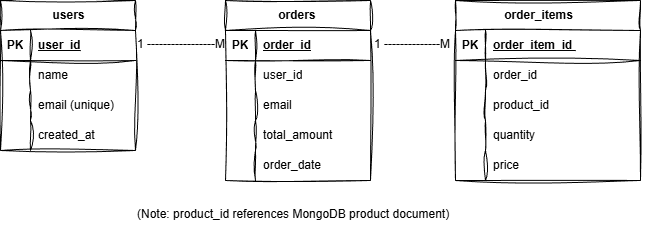

The diagram above was exported from draw.io. Its source (the exported page's mxGraphModel, read from the mxfile embedded in the PNG):
<mxGraphModel dx="1011" dy="536" grid="1" gridSize="10" guides="1" tooltips="1" connect="1" arrows="1" fold="1" page="1" pageScale="1" pageWidth="850" pageHeight="1100" background="#ffffff" math="0" shadow="0">
  <root>
    <mxCell id="0" />
    <mxCell id="1" parent="0" />
    <mxCell id="v06TdgMQf-yvX6Pu8bK5-52" parent="1" style="shape=table;startSize=30;container=1;collapsible=1;childLayout=tableLayout;fixedRows=1;rowLines=0;fontStyle=1;align=center;resizeLast=1;html=1;labelBackgroundColor=none;sketch=1;curveFitting=1;jiggle=2;" value="&amp;nbsp;orders&amp;nbsp;&amp;nbsp;" vertex="1">
      <mxGeometry height="180" width="145" x="320" y="100" as="geometry">
        <mxRectangle height="30" width="70" x="260" y="80" as="alternateBounds" />
      </mxGeometry>
    </mxCell>
    <mxCell id="v06TdgMQf-yvX6Pu8bK5-53" parent="v06TdgMQf-yvX6Pu8bK5-52" style="shape=tableRow;horizontal=0;startSize=0;swimlaneHead=0;swimlaneBody=0;fillColor=none;collapsible=0;dropTarget=0;points=[[0,0.5],[1,0.5]];portConstraint=eastwest;top=0;left=0;right=0;bottom=1;labelBackgroundColor=none;sketch=1;curveFitting=1;jiggle=2;" value="" vertex="1">
      <mxGeometry height="30" width="145" y="30" as="geometry" />
    </mxCell>
    <mxCell id="v06TdgMQf-yvX6Pu8bK5-54" parent="v06TdgMQf-yvX6Pu8bK5-53" style="shape=partialRectangle;connectable=0;fillColor=none;top=0;left=0;bottom=0;right=0;fontStyle=1;overflow=hidden;whiteSpace=wrap;html=1;labelBackgroundColor=none;sketch=1;curveFitting=1;jiggle=2;" value="PK" vertex="1">
      <mxGeometry height="30" width="30" as="geometry">
        <mxRectangle height="30" width="30" as="alternateBounds" />
      </mxGeometry>
    </mxCell>
    <mxCell id="v06TdgMQf-yvX6Pu8bK5-55" parent="v06TdgMQf-yvX6Pu8bK5-53" style="shape=partialRectangle;connectable=0;fillColor=none;top=0;left=0;bottom=0;right=0;align=left;spacingLeft=6;fontStyle=5;overflow=hidden;whiteSpace=wrap;html=1;labelBackgroundColor=none;sketch=1;curveFitting=1;jiggle=2;" value="order_id" vertex="1">
      <mxGeometry height="30" width="115" x="30" as="geometry">
        <mxRectangle height="30" width="115" as="alternateBounds" />
      </mxGeometry>
    </mxCell>
    <mxCell id="v06TdgMQf-yvX6Pu8bK5-56" parent="v06TdgMQf-yvX6Pu8bK5-52" style="shape=tableRow;horizontal=0;startSize=0;swimlaneHead=0;swimlaneBody=0;fillColor=none;collapsible=0;dropTarget=0;points=[[0,0.5],[1,0.5]];portConstraint=eastwest;top=0;left=0;right=0;bottom=0;labelBackgroundColor=none;sketch=1;curveFitting=1;jiggle=2;" value="" vertex="1">
      <mxGeometry height="30" width="145" y="60" as="geometry" />
    </mxCell>
    <mxCell id="v06TdgMQf-yvX6Pu8bK5-57" parent="v06TdgMQf-yvX6Pu8bK5-56" style="shape=partialRectangle;connectable=0;fillColor=none;top=0;left=0;bottom=0;right=0;editable=1;overflow=hidden;whiteSpace=wrap;html=1;labelBackgroundColor=none;sketch=1;curveFitting=1;jiggle=2;" value="" vertex="1">
      <mxGeometry height="30" width="30" as="geometry">
        <mxRectangle height="30" width="30" as="alternateBounds" />
      </mxGeometry>
    </mxCell>
    <mxCell id="v06TdgMQf-yvX6Pu8bK5-58" parent="v06TdgMQf-yvX6Pu8bK5-56" style="shape=partialRectangle;connectable=0;fillColor=none;top=0;left=0;bottom=0;right=0;align=left;spacingLeft=6;overflow=hidden;whiteSpace=wrap;html=1;labelBackgroundColor=none;sketch=1;curveFitting=1;jiggle=2;" value="user_id" vertex="1">
      <mxGeometry height="30" width="115" x="30" as="geometry">
        <mxRectangle height="30" width="115" as="alternateBounds" />
      </mxGeometry>
    </mxCell>
    <mxCell id="v06TdgMQf-yvX6Pu8bK5-59" parent="v06TdgMQf-yvX6Pu8bK5-52" style="shape=tableRow;horizontal=0;startSize=0;swimlaneHead=0;swimlaneBody=0;fillColor=none;collapsible=0;dropTarget=0;points=[[0,0.5],[1,0.5]];portConstraint=eastwest;top=0;left=0;right=0;bottom=0;labelBackgroundColor=none;sketch=1;curveFitting=1;jiggle=2;" value="" vertex="1">
      <mxGeometry height="30" width="145" y="90" as="geometry" />
    </mxCell>
    <mxCell id="v06TdgMQf-yvX6Pu8bK5-60" parent="v06TdgMQf-yvX6Pu8bK5-59" style="shape=partialRectangle;connectable=0;fillColor=none;top=0;left=0;bottom=0;right=0;editable=1;overflow=hidden;whiteSpace=wrap;html=1;labelBackgroundColor=none;sketch=1;curveFitting=1;jiggle=2;" value="" vertex="1">
      <mxGeometry height="30" width="30" as="geometry">
        <mxRectangle height="30" width="30" as="alternateBounds" />
      </mxGeometry>
    </mxCell>
    <mxCell id="v06TdgMQf-yvX6Pu8bK5-61" parent="v06TdgMQf-yvX6Pu8bK5-59" style="shape=partialRectangle;connectable=0;fillColor=none;top=0;left=0;bottom=0;right=0;align=left;spacingLeft=6;overflow=hidden;whiteSpace=wrap;html=1;labelBackgroundColor=none;sketch=1;curveFitting=1;jiggle=2;" value="email" vertex="1">
      <mxGeometry height="30" width="115" x="30" as="geometry">
        <mxRectangle height="30" width="115" as="alternateBounds" />
      </mxGeometry>
    </mxCell>
    <mxCell id="v06TdgMQf-yvX6Pu8bK5-62" parent="v06TdgMQf-yvX6Pu8bK5-52" style="shape=tableRow;horizontal=0;startSize=0;swimlaneHead=0;swimlaneBody=0;fillColor=none;collapsible=0;dropTarget=0;points=[[0,0.5],[1,0.5]];portConstraint=eastwest;top=0;left=0;right=0;bottom=0;labelBackgroundColor=none;sketch=1;curveFitting=1;jiggle=2;" value="" vertex="1">
      <mxGeometry height="30" width="145" y="120" as="geometry" />
    </mxCell>
    <mxCell id="v06TdgMQf-yvX6Pu8bK5-63" parent="v06TdgMQf-yvX6Pu8bK5-62" style="shape=partialRectangle;connectable=0;fillColor=none;top=0;left=0;bottom=0;right=0;editable=1;overflow=hidden;whiteSpace=wrap;html=1;labelBackgroundColor=none;sketch=1;curveFitting=1;jiggle=2;" value="" vertex="1">
      <mxGeometry height="30" width="30" as="geometry">
        <mxRectangle height="30" width="30" as="alternateBounds" />
      </mxGeometry>
    </mxCell>
    <mxCell id="v06TdgMQf-yvX6Pu8bK5-64" parent="v06TdgMQf-yvX6Pu8bK5-62" style="shape=partialRectangle;connectable=0;fillColor=none;top=0;left=0;bottom=0;right=0;align=left;spacingLeft=6;overflow=hidden;whiteSpace=wrap;html=1;labelBackgroundColor=none;sketch=1;curveFitting=1;jiggle=2;" value="total_amount&amp;nbsp; &amp;nbsp; &amp;nbsp;" vertex="1">
      <mxGeometry height="30" width="115" x="30" as="geometry">
        <mxRectangle height="30" width="115" as="alternateBounds" />
      </mxGeometry>
    </mxCell>
    <mxCell id="v06TdgMQf-yvX6Pu8bK5-65" parent="v06TdgMQf-yvX6Pu8bK5-52" style="shape=tableRow;horizontal=0;startSize=0;swimlaneHead=0;swimlaneBody=0;fillColor=none;collapsible=0;dropTarget=0;points=[[0,0.5],[1,0.5]];portConstraint=eastwest;top=0;left=0;right=0;bottom=0;labelBackgroundColor=none;sketch=1;curveFitting=1;jiggle=2;" value="" vertex="1">
      <mxGeometry height="30" width="145" y="150" as="geometry" />
    </mxCell>
    <mxCell id="v06TdgMQf-yvX6Pu8bK5-66" parent="v06TdgMQf-yvX6Pu8bK5-65" style="shape=partialRectangle;connectable=0;fillColor=none;top=0;left=0;bottom=0;right=0;editable=1;overflow=hidden;whiteSpace=wrap;html=1;labelBackgroundColor=none;sketch=1;curveFitting=1;jiggle=2;" value="" vertex="1">
      <mxGeometry height="30" width="30" as="geometry">
        <mxRectangle height="30" width="30" as="alternateBounds" />
      </mxGeometry>
    </mxCell>
    <mxCell id="v06TdgMQf-yvX6Pu8bK5-67" parent="v06TdgMQf-yvX6Pu8bK5-65" style="shape=partialRectangle;connectable=0;fillColor=none;top=0;left=0;bottom=0;right=0;align=left;spacingLeft=6;overflow=hidden;whiteSpace=wrap;html=1;labelBackgroundColor=none;sketch=1;curveFitting=1;jiggle=2;" value="order_date" vertex="1">
      <mxGeometry height="30" width="115" x="30" as="geometry">
        <mxRectangle height="30" width="115" as="alternateBounds" />
      </mxGeometry>
    </mxCell>
    <mxCell id="v06TdgMQf-yvX6Pu8bK5-68" edge="1" parent="v06TdgMQf-yvX6Pu8bK5-52" source="v06TdgMQf-yvX6Pu8bK5-56" style="edgeStyle=orthogonalEdgeStyle;rounded=0;orthogonalLoop=1;jettySize=auto;html=1;exitX=1;exitY=0.5;exitDx=0;exitDy=0;labelBackgroundColor=none;fontColor=default;sketch=1;curveFitting=1;jiggle=2;" target="v06TdgMQf-yvX6Pu8bK5-56">
      <mxGeometry relative="1" as="geometry" />
    </mxCell>
    <mxCell id="v06TdgMQf-yvX6Pu8bK5-69" parent="1" style="shape=table;startSize=30;container=1;collapsible=1;childLayout=tableLayout;fixedRows=1;rowLines=0;fontStyle=1;align=center;resizeLast=1;html=1;labelBackgroundColor=none;sketch=1;curveFitting=1;jiggle=2;" value="users" vertex="1">
      <mxGeometry height="150" width="135" x="95" y="100" as="geometry">
        <mxRectangle height="30" width="70" x="340" y="180" as="alternateBounds" />
      </mxGeometry>
    </mxCell>
    <mxCell id="v06TdgMQf-yvX6Pu8bK5-70" parent="v06TdgMQf-yvX6Pu8bK5-69" style="shape=tableRow;horizontal=0;startSize=0;swimlaneHead=0;swimlaneBody=0;fillColor=none;collapsible=0;dropTarget=0;points=[[0,0.5],[1,0.5]];portConstraint=eastwest;top=0;left=0;right=0;bottom=1;labelBackgroundColor=none;sketch=1;curveFitting=1;jiggle=2;" value="" vertex="1">
      <mxGeometry height="30" width="135" y="30" as="geometry" />
    </mxCell>
    <mxCell id="v06TdgMQf-yvX6Pu8bK5-71" parent="v06TdgMQf-yvX6Pu8bK5-70" style="shape=partialRectangle;connectable=0;fillColor=none;top=0;left=0;bottom=0;right=0;fontStyle=1;overflow=hidden;whiteSpace=wrap;html=1;labelBackgroundColor=none;sketch=1;curveFitting=1;jiggle=2;" value="PK" vertex="1">
      <mxGeometry height="30" width="30" as="geometry">
        <mxRectangle height="30" width="30" as="alternateBounds" />
      </mxGeometry>
    </mxCell>
    <mxCell id="v06TdgMQf-yvX6Pu8bK5-72" parent="v06TdgMQf-yvX6Pu8bK5-70" style="shape=partialRectangle;connectable=0;fillColor=none;top=0;left=0;bottom=0;right=0;align=left;spacingLeft=6;fontStyle=5;overflow=hidden;whiteSpace=wrap;html=1;labelBackgroundColor=none;sketch=1;curveFitting=1;jiggle=2;" value="user_id" vertex="1">
      <mxGeometry height="30" width="105" x="30" as="geometry">
        <mxRectangle height="30" width="105" as="alternateBounds" />
      </mxGeometry>
    </mxCell>
    <mxCell id="v06TdgMQf-yvX6Pu8bK5-73" parent="v06TdgMQf-yvX6Pu8bK5-69" style="shape=tableRow;horizontal=0;startSize=0;swimlaneHead=0;swimlaneBody=0;fillColor=none;collapsible=0;dropTarget=0;points=[[0,0.5],[1,0.5]];portConstraint=eastwest;top=0;left=0;right=0;bottom=0;labelBackgroundColor=none;sketch=1;curveFitting=1;jiggle=2;" value="" vertex="1">
      <mxGeometry height="30" width="135" y="60" as="geometry" />
    </mxCell>
    <mxCell id="v06TdgMQf-yvX6Pu8bK5-74" parent="v06TdgMQf-yvX6Pu8bK5-73" style="shape=partialRectangle;connectable=0;fillColor=none;top=0;left=0;bottom=0;right=0;editable=1;overflow=hidden;whiteSpace=wrap;html=1;labelBackgroundColor=none;sketch=1;curveFitting=1;jiggle=2;" value="" vertex="1">
      <mxGeometry height="30" width="30" as="geometry">
        <mxRectangle height="30" width="30" as="alternateBounds" />
      </mxGeometry>
    </mxCell>
    <mxCell id="v06TdgMQf-yvX6Pu8bK5-75" parent="v06TdgMQf-yvX6Pu8bK5-73" style="shape=partialRectangle;connectable=0;fillColor=none;top=0;left=0;bottom=0;right=0;align=left;spacingLeft=6;overflow=hidden;whiteSpace=wrap;html=1;labelBackgroundColor=none;sketch=1;curveFitting=1;jiggle=2;" value="name" vertex="1">
      <mxGeometry height="30" width="105" x="30" as="geometry">
        <mxRectangle height="30" width="105" as="alternateBounds" />
      </mxGeometry>
    </mxCell>
    <mxCell id="v06TdgMQf-yvX6Pu8bK5-76" parent="v06TdgMQf-yvX6Pu8bK5-69" style="shape=tableRow;horizontal=0;startSize=0;swimlaneHead=0;swimlaneBody=0;fillColor=none;collapsible=0;dropTarget=0;points=[[0,0.5],[1,0.5]];portConstraint=eastwest;top=0;left=0;right=0;bottom=0;labelBackgroundColor=none;sketch=1;curveFitting=1;jiggle=2;" value="" vertex="1">
      <mxGeometry height="30" width="135" y="90" as="geometry" />
    </mxCell>
    <mxCell id="v06TdgMQf-yvX6Pu8bK5-77" parent="v06TdgMQf-yvX6Pu8bK5-76" style="shape=partialRectangle;connectable=0;fillColor=none;top=0;left=0;bottom=0;right=0;editable=1;overflow=hidden;whiteSpace=wrap;html=1;labelBackgroundColor=none;sketch=1;curveFitting=1;jiggle=2;" value="" vertex="1">
      <mxGeometry height="30" width="30" as="geometry">
        <mxRectangle height="30" width="30" as="alternateBounds" />
      </mxGeometry>
    </mxCell>
    <mxCell id="v06TdgMQf-yvX6Pu8bK5-78" parent="v06TdgMQf-yvX6Pu8bK5-76" style="shape=partialRectangle;connectable=0;fillColor=none;top=0;left=0;bottom=0;right=0;align=left;spacingLeft=6;overflow=hidden;whiteSpace=wrap;html=1;labelBackgroundColor=none;sketch=1;curveFitting=1;jiggle=2;" value="email (unique)" vertex="1">
      <mxGeometry height="30" width="105" x="30" as="geometry">
        <mxRectangle height="30" width="105" as="alternateBounds" />
      </mxGeometry>
    </mxCell>
    <mxCell id="v06TdgMQf-yvX6Pu8bK5-79" parent="v06TdgMQf-yvX6Pu8bK5-69" style="shape=tableRow;horizontal=0;startSize=0;swimlaneHead=0;swimlaneBody=0;fillColor=none;collapsible=0;dropTarget=0;points=[[0,0.5],[1,0.5]];portConstraint=eastwest;top=0;left=0;right=0;bottom=0;labelBackgroundColor=none;sketch=1;curveFitting=1;jiggle=2;" value="" vertex="1">
      <mxGeometry height="30" width="135" y="120" as="geometry" />
    </mxCell>
    <mxCell id="v06TdgMQf-yvX6Pu8bK5-80" parent="v06TdgMQf-yvX6Pu8bK5-79" style="shape=partialRectangle;connectable=0;fillColor=none;top=0;left=0;bottom=0;right=0;editable=1;overflow=hidden;whiteSpace=wrap;html=1;labelBackgroundColor=none;sketch=1;curveFitting=1;jiggle=2;" value="" vertex="1">
      <mxGeometry height="30" width="30" as="geometry">
        <mxRectangle height="30" width="30" as="alternateBounds" />
      </mxGeometry>
    </mxCell>
    <mxCell id="v06TdgMQf-yvX6Pu8bK5-81" parent="v06TdgMQf-yvX6Pu8bK5-79" style="shape=partialRectangle;connectable=0;fillColor=none;top=0;left=0;bottom=0;right=0;align=left;spacingLeft=6;overflow=hidden;whiteSpace=wrap;html=1;labelBackgroundColor=none;sketch=1;curveFitting=1;jiggle=2;" value="created_at" vertex="1">
      <mxGeometry height="30" width="105" x="30" as="geometry">
        <mxRectangle height="30" width="105" as="alternateBounds" />
      </mxGeometry>
    </mxCell>
    <mxCell id="v06TdgMQf-yvX6Pu8bK5-82" edge="1" parent="v06TdgMQf-yvX6Pu8bK5-69" source="v06TdgMQf-yvX6Pu8bK5-73" style="edgeStyle=orthogonalEdgeStyle;rounded=0;orthogonalLoop=1;jettySize=auto;html=1;exitX=1;exitY=0.5;exitDx=0;exitDy=0;labelBackgroundColor=none;fontColor=default;sketch=1;curveFitting=1;jiggle=2;" target="v06TdgMQf-yvX6Pu8bK5-73">
      <mxGeometry relative="1" as="geometry" />
    </mxCell>
    <mxCell id="v06TdgMQf-yvX6Pu8bK5-83" parent="1" style="shape=table;startSize=30;container=1;collapsible=1;childLayout=tableLayout;fixedRows=1;rowLines=0;fontStyle=1;align=center;resizeLast=1;html=1;labelBackgroundColor=none;sketch=1;curveFitting=1;jiggle=2;" value="order_items&amp;nbsp; &amp;nbsp; &amp;nbsp;&amp;nbsp;" vertex="1">
      <mxGeometry height="180" width="185" x="550" y="100" as="geometry">
        <mxRectangle height="30" width="70" x="340" y="180" as="alternateBounds" />
      </mxGeometry>
    </mxCell>
    <mxCell id="v06TdgMQf-yvX6Pu8bK5-84" parent="v06TdgMQf-yvX6Pu8bK5-83" style="shape=tableRow;horizontal=0;startSize=0;swimlaneHead=0;swimlaneBody=0;fillColor=none;collapsible=0;dropTarget=0;points=[[0,0.5],[1,0.5]];portConstraint=eastwest;top=0;left=0;right=0;bottom=1;labelBackgroundColor=none;sketch=1;curveFitting=1;jiggle=2;" value="" vertex="1">
      <mxGeometry height="30" width="185" y="30" as="geometry" />
    </mxCell>
    <mxCell id="v06TdgMQf-yvX6Pu8bK5-85" parent="v06TdgMQf-yvX6Pu8bK5-84" style="shape=partialRectangle;connectable=0;fillColor=none;top=0;left=0;bottom=0;right=0;fontStyle=1;overflow=hidden;whiteSpace=wrap;html=1;labelBackgroundColor=none;sketch=1;curveFitting=1;jiggle=2;" value="PK" vertex="1">
      <mxGeometry height="30" width="30" as="geometry">
        <mxRectangle height="30" width="30" as="alternateBounds" />
      </mxGeometry>
    </mxCell>
    <mxCell id="v06TdgMQf-yvX6Pu8bK5-86" parent="v06TdgMQf-yvX6Pu8bK5-84" style="shape=partialRectangle;connectable=0;fillColor=none;top=0;left=0;bottom=0;right=0;align=left;spacingLeft=6;fontStyle=5;overflow=hidden;whiteSpace=wrap;html=1;labelBackgroundColor=none;sketch=1;curveFitting=1;jiggle=2;" value="order_item_id&amp;nbsp;" vertex="1">
      <mxGeometry height="30" width="155" x="30" as="geometry">
        <mxRectangle height="30" width="155" as="alternateBounds" />
      </mxGeometry>
    </mxCell>
    <mxCell id="v06TdgMQf-yvX6Pu8bK5-87" parent="v06TdgMQf-yvX6Pu8bK5-83" style="shape=tableRow;horizontal=0;startSize=0;swimlaneHead=0;swimlaneBody=0;fillColor=none;collapsible=0;dropTarget=0;points=[[0,0.5],[1,0.5]];portConstraint=eastwest;top=0;left=0;right=0;bottom=0;labelBackgroundColor=none;sketch=1;curveFitting=1;jiggle=2;" value="" vertex="1">
      <mxGeometry height="30" width="185" y="60" as="geometry" />
    </mxCell>
    <mxCell id="v06TdgMQf-yvX6Pu8bK5-88" parent="v06TdgMQf-yvX6Pu8bK5-87" style="shape=partialRectangle;connectable=0;fillColor=none;top=0;left=0;bottom=0;right=0;editable=1;overflow=hidden;whiteSpace=wrap;html=1;labelBackgroundColor=none;sketch=1;curveFitting=1;jiggle=2;" value="" vertex="1">
      <mxGeometry height="30" width="30" as="geometry">
        <mxRectangle height="30" width="30" as="alternateBounds" />
      </mxGeometry>
    </mxCell>
    <mxCell id="v06TdgMQf-yvX6Pu8bK5-89" parent="v06TdgMQf-yvX6Pu8bK5-87" style="shape=partialRectangle;connectable=0;fillColor=none;top=0;left=0;bottom=0;right=0;align=left;spacingLeft=6;overflow=hidden;whiteSpace=wrap;html=1;labelBackgroundColor=none;sketch=1;curveFitting=1;jiggle=2;" value="order_id&amp;nbsp;" vertex="1">
      <mxGeometry height="30" width="155" x="30" as="geometry">
        <mxRectangle height="30" width="155" as="alternateBounds" />
      </mxGeometry>
    </mxCell>
    <mxCell id="v06TdgMQf-yvX6Pu8bK5-90" parent="v06TdgMQf-yvX6Pu8bK5-83" style="shape=tableRow;horizontal=0;startSize=0;swimlaneHead=0;swimlaneBody=0;fillColor=none;collapsible=0;dropTarget=0;points=[[0,0.5],[1,0.5]];portConstraint=eastwest;top=0;left=0;right=0;bottom=0;labelBackgroundColor=none;sketch=1;curveFitting=1;jiggle=2;" value="" vertex="1">
      <mxGeometry height="30" width="185" y="90" as="geometry" />
    </mxCell>
    <mxCell id="v06TdgMQf-yvX6Pu8bK5-91" parent="v06TdgMQf-yvX6Pu8bK5-90" style="shape=partialRectangle;connectable=0;fillColor=none;top=0;left=0;bottom=0;right=0;editable=1;overflow=hidden;whiteSpace=wrap;html=1;labelBackgroundColor=none;sketch=1;curveFitting=1;jiggle=2;" value="" vertex="1">
      <mxGeometry height="30" width="30" as="geometry">
        <mxRectangle height="30" width="30" as="alternateBounds" />
      </mxGeometry>
    </mxCell>
    <mxCell id="v06TdgMQf-yvX6Pu8bK5-92" parent="v06TdgMQf-yvX6Pu8bK5-90" style="shape=partialRectangle;connectable=0;fillColor=none;top=0;left=0;bottom=0;right=0;align=left;spacingLeft=6;overflow=hidden;whiteSpace=wrap;html=1;labelBackgroundColor=none;sketch=1;curveFitting=1;jiggle=2;" value="product_id&amp;nbsp; &amp;nbsp; &amp;nbsp; &amp;nbsp; &amp;nbsp; &amp;nbsp;" vertex="1">
      <mxGeometry height="30" width="155" x="30" as="geometry">
        <mxRectangle height="30" width="155" as="alternateBounds" />
      </mxGeometry>
    </mxCell>
    <mxCell id="v06TdgMQf-yvX6Pu8bK5-93" parent="v06TdgMQf-yvX6Pu8bK5-83" style="shape=tableRow;horizontal=0;startSize=0;swimlaneHead=0;swimlaneBody=0;fillColor=none;collapsible=0;dropTarget=0;points=[[0,0.5],[1,0.5]];portConstraint=eastwest;top=0;left=0;right=0;bottom=0;labelBackgroundColor=none;sketch=1;curveFitting=1;jiggle=2;" value="" vertex="1">
      <mxGeometry height="30" width="185" y="120" as="geometry" />
    </mxCell>
    <mxCell id="v06TdgMQf-yvX6Pu8bK5-94" parent="v06TdgMQf-yvX6Pu8bK5-93" style="shape=partialRectangle;connectable=0;fillColor=none;top=0;left=0;bottom=0;right=0;editable=1;overflow=hidden;whiteSpace=wrap;html=1;labelBackgroundColor=none;sketch=1;curveFitting=1;jiggle=2;" value="" vertex="1">
      <mxGeometry height="30" width="30" as="geometry">
        <mxRectangle height="30" width="30" as="alternateBounds" />
      </mxGeometry>
    </mxCell>
    <mxCell id="v06TdgMQf-yvX6Pu8bK5-95" parent="v06TdgMQf-yvX6Pu8bK5-93" style="shape=partialRectangle;connectable=0;fillColor=none;top=0;left=0;bottom=0;right=0;align=left;spacingLeft=6;overflow=hidden;whiteSpace=wrap;html=1;labelBackgroundColor=none;sketch=1;curveFitting=1;jiggle=2;" value="quantity&amp;nbsp; &amp;nbsp; &amp;nbsp; &amp;nbsp; &amp;nbsp; &amp;nbsp; &amp;nbsp;" vertex="1">
      <mxGeometry height="30" width="155" x="30" as="geometry">
        <mxRectangle height="30" width="155" as="alternateBounds" />
      </mxGeometry>
    </mxCell>
    <mxCell id="v06TdgMQf-yvX6Pu8bK5-96" parent="v06TdgMQf-yvX6Pu8bK5-83" style="shape=tableRow;horizontal=0;startSize=0;swimlaneHead=0;swimlaneBody=0;fillColor=none;collapsible=0;dropTarget=0;points=[[0,0.5],[1,0.5]];portConstraint=eastwest;top=0;left=0;right=0;bottom=0;labelBackgroundColor=none;sketch=1;curveFitting=1;jiggle=2;" value="" vertex="1">
      <mxGeometry height="30" width="185" y="150" as="geometry" />
    </mxCell>
    <mxCell id="v06TdgMQf-yvX6Pu8bK5-97" parent="v06TdgMQf-yvX6Pu8bK5-96" style="shape=partialRectangle;connectable=0;fillColor=none;top=0;left=0;bottom=0;right=0;editable=1;overflow=hidden;whiteSpace=wrap;html=1;labelBackgroundColor=none;sketch=1;curveFitting=1;jiggle=2;" value="" vertex="1">
      <mxGeometry height="30" width="30" as="geometry">
        <mxRectangle height="30" width="30" as="alternateBounds" />
      </mxGeometry>
    </mxCell>
    <mxCell id="v06TdgMQf-yvX6Pu8bK5-98" parent="v06TdgMQf-yvX6Pu8bK5-96" style="shape=partialRectangle;connectable=0;fillColor=none;top=0;left=0;bottom=0;right=0;align=left;spacingLeft=6;overflow=hidden;whiteSpace=wrap;html=1;labelBackgroundColor=none;sketch=1;curveFitting=1;jiggle=2;" value="price&amp;nbsp; &amp;nbsp; &amp;nbsp; &amp;nbsp; &amp;nbsp; &amp;nbsp; &amp;nbsp; &amp;nbsp;&amp;nbsp;" vertex="1">
      <mxGeometry height="30" width="155" x="30" as="geometry">
        <mxRectangle height="30" width="155" as="alternateBounds" />
      </mxGeometry>
    </mxCell>
    <mxCell id="v06TdgMQf-yvX6Pu8bK5-99" edge="1" parent="v06TdgMQf-yvX6Pu8bK5-83" source="v06TdgMQf-yvX6Pu8bK5-87" style="edgeStyle=orthogonalEdgeStyle;rounded=0;orthogonalLoop=1;jettySize=auto;html=1;exitX=1;exitY=0.5;exitDx=0;exitDy=0;labelBackgroundColor=none;fontColor=default;sketch=1;curveFitting=1;jiggle=2;" target="v06TdgMQf-yvX6Pu8bK5-87">
      <mxGeometry relative="1" as="geometry" />
    </mxCell>
    <mxCell id="v06TdgMQf-yvX6Pu8bK5-100" parent="1" style="text;whiteSpace=wrap;labelBackgroundColor=none;sketch=1;curveFitting=1;jiggle=2;" value="1 -----------------M" vertex="1">
      <mxGeometry height="40" width="95" x="230" y="130" as="geometry" />
    </mxCell>
    <mxCell id="v06TdgMQf-yvX6Pu8bK5-101" parent="1" style="text;whiteSpace=wrap;labelBackgroundColor=none;sketch=1;curveFitting=1;jiggle=2;" value="1 --------------M" vertex="1">
      <mxGeometry height="40" width="95" x="467" y="130" as="geometry" />
    </mxCell>
    <mxCell id="v06TdgMQf-yvX6Pu8bK5-102" parent="1" style="text;whiteSpace=wrap;labelBackgroundColor=none;sketch=1;curveFitting=1;jiggle=2;" value="(Note: product_id references MongoDB product document)" vertex="1">
      <mxGeometry height="40" width="355" x="230" y="300" as="geometry" />
    </mxCell>
  </root>
</mxGraphModel>